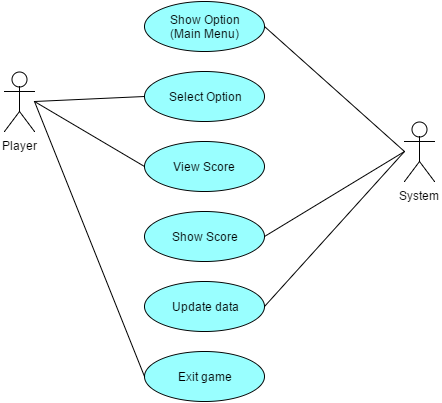

The diagram above was exported from draw.io. Its source (the exported page's mxGraphModel, read from the mxfile embedded in the PNG):
<mxGraphModel dx="1674" dy="760" grid="1" gridSize="10" guides="1" tooltips="1" connect="1" arrows="1" fold="1" page="1" pageScale="1" pageWidth="826" pageHeight="1169" background="#ffffff" math="0" shadow="0">
  <root>
    <mxCell id="0" />
    <mxCell id="1" parent="0" />
    <mxCell id="2" value="Player" style="shape=umlActor;verticalLabelPosition=bottom;labelBackgroundColor=#ffffff;verticalAlign=top;html=1;fillColor=#FFFFFF;" vertex="1" parent="1">
      <mxGeometry x="50" y="120" width="30" height="60" as="geometry" />
    </mxCell>
    <mxCell id="8" value="System" style="shape=umlActor;verticalLabelPosition=bottom;labelBackgroundColor=#ffffff;verticalAlign=top;html=1;fillColor=#FFFFFF;" vertex="1" parent="1">
      <mxGeometry x="450" y="170" width="30" height="60" as="geometry" />
    </mxCell>
    <mxCell id="9" value="Select Option" style="ellipse;whiteSpace=wrap;html=1;fillColor=#99FFFF;" vertex="1" parent="1">
      <mxGeometry x="190" y="120" width="120" height="50" as="geometry" />
    </mxCell>
    <mxCell id="10" value="Exit game" style="ellipse;whiteSpace=wrap;html=1;fillColor=#99FFFF;" vertex="1" parent="1">
      <mxGeometry x="190" y="400" width="120" height="50" as="geometry" />
    </mxCell>
    <mxCell id="11" value="Show Score" style="ellipse;whiteSpace=wrap;html=1;fillColor=#99FFFF;" vertex="1" parent="1">
      <mxGeometry x="190" y="260" width="120" height="50" as="geometry" />
    </mxCell>
    <mxCell id="12" value="View Score" style="ellipse;whiteSpace=wrap;html=1;fillColor=#99FFFF;" vertex="1" parent="1">
      <mxGeometry x="190" y="190" width="120" height="50" as="geometry" />
    </mxCell>
    <mxCell id="13" value="Update data" style="ellipse;whiteSpace=wrap;html=1;fillColor=#99FFFF;" vertex="1" parent="1">
      <mxGeometry x="190" y="330" width="120" height="50" as="geometry" />
    </mxCell>
    <mxCell id="19" value="Show Option&lt;div&gt;(Main Menu)&lt;/div&gt;" style="ellipse;whiteSpace=wrap;html=1;fillColor=#99FFFF;" vertex="1" parent="1">
      <mxGeometry x="190" y="50" width="120" height="50" as="geometry" />
    </mxCell>
    <mxCell id="24" value="" style="endArrow=none;html=1;entryX=1;entryY=0.5;" edge="1" parent="1" target="19">
      <mxGeometry width="50" height="50" relative="1" as="geometry">
        <mxPoint x="450" y="200" as="sourcePoint" />
        <mxPoint x="440" y="170" as="targetPoint" />
      </mxGeometry>
    </mxCell>
    <mxCell id="25" value="" style="endArrow=none;html=1;entryX=0;entryY=0.5;" edge="1" parent="1" target="9">
      <mxGeometry x="30" y="88" width="50" height="50" as="geometry">
        <mxPoint x="80" y="150" as="sourcePoint" />
        <mxPoint x="30" y="88" as="targetPoint" />
      </mxGeometry>
    </mxCell>
    <mxCell id="26" value="" style="endArrow=none;html=1;exitX=0;exitY=0.5;" edge="1" parent="1" source="12">
      <mxGeometry x="10" y="80" width="50" height="50" as="geometry">
        <mxPoint x="150" y="205" as="sourcePoint" />
        <mxPoint x="80" y="150" as="targetPoint" />
      </mxGeometry>
    </mxCell>
    <mxCell id="27" value="" style="endArrow=none;html=1;exitX=1;exitY=0.5;" edge="1" parent="1" source="11">
      <mxGeometry x="273" y="190" width="50" height="50" as="geometry">
        <mxPoint x="413" y="315" as="sourcePoint" />
        <mxPoint x="450" y="200" as="targetPoint" />
      </mxGeometry>
    </mxCell>
    <mxCell id="28" value="" style="endArrow=none;html=1;exitX=1;exitY=0.5;" edge="1" parent="1" source="13">
      <mxGeometry x="220" y="218" width="50" height="50" as="geometry">
        <mxPoint x="360" y="343" as="sourcePoint" />
        <mxPoint x="450" y="200" as="targetPoint" />
      </mxGeometry>
    </mxCell>
    <mxCell id="29" value="" style="endArrow=none;html=1;entryX=1;entryY=0.5;exitX=0;exitY=0.5;" edge="1" parent="1" source="10">
      <mxGeometry x="80" y="150" width="50" height="50" as="geometry">
        <mxPoint x="220" y="275" as="sourcePoint" />
        <mxPoint x="80" y="150" as="targetPoint" />
      </mxGeometry>
    </mxCell>
  </root>
</mxGraphModel>